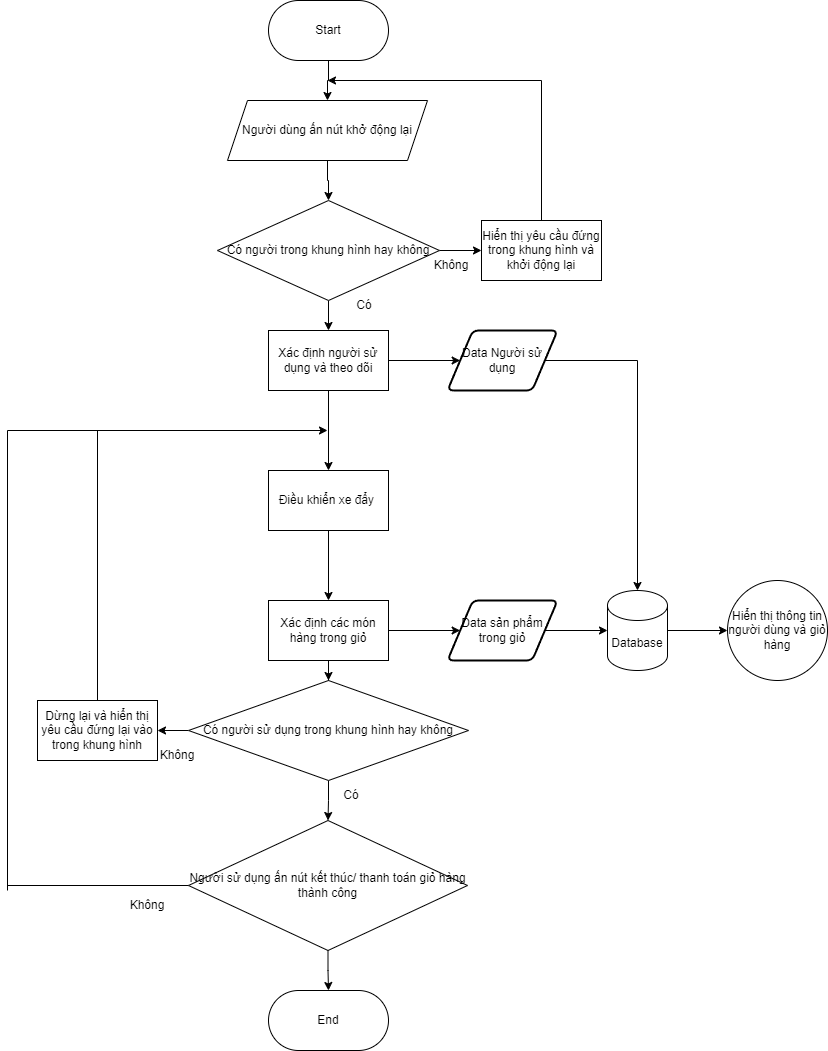

The diagram above was exported from draw.io. Its source (the exported page's mxGraphModel, read from the mxfile embedded in the PNG):
<mxGraphModel dx="1434" dy="1989" grid="1" gridSize="10" guides="1" tooltips="1" connect="1" arrows="1" fold="1" page="1" pageScale="1.5" pageWidth="1169" pageHeight="826" background="none" math="0" shadow="0">
  <root>
    <mxCell id="0" style=";html=1;" />
    <mxCell id="1" style=";html=1;" parent="0" />
    <mxCell id="xoq-9mWgeu5Xpv0MPwvb-7" value="" style="edgeStyle=orthogonalEdgeStyle;rounded=0;orthogonalLoop=1;jettySize=auto;html=1;exitX=0.5;exitY=1;exitDx=0;exitDy=0;" parent="1" source="xoq-9mWgeu5Xpv0MPwvb-18" target="xoq-9mWgeu5Xpv0MPwvb-5" edge="1">
      <mxGeometry relative="1" as="geometry">
        <mxPoint x="881.0000000000002" y="130" as="sourcePoint" />
      </mxGeometry>
    </mxCell>
    <mxCell id="xoq-9mWgeu5Xpv0MPwvb-9" value="" style="edgeStyle=orthogonalEdgeStyle;rounded=0;orthogonalLoop=1;jettySize=auto;html=1;" parent="1" source="xoq-9mWgeu5Xpv0MPwvb-5" target="xoq-9mWgeu5Xpv0MPwvb-8" edge="1">
      <mxGeometry relative="1" as="geometry" />
    </mxCell>
    <mxCell id="xoq-9mWgeu5Xpv0MPwvb-12" value="" style="edgeStyle=orthogonalEdgeStyle;rounded=0;orthogonalLoop=1;jettySize=auto;html=1;" parent="1" source="xoq-9mWgeu5Xpv0MPwvb-5" target="xoq-9mWgeu5Xpv0MPwvb-11" edge="1">
      <mxGeometry relative="1" as="geometry" />
    </mxCell>
    <mxCell id="xoq-9mWgeu5Xpv0MPwvb-5" value="Có người trong khung hình hay không" style="rhombus;whiteSpace=wrap;html=1;" parent="1" vertex="1">
      <mxGeometry x="770" y="170" width="222" height="100" as="geometry" />
    </mxCell>
    <mxCell id="xoq-9mWgeu5Xpv0MPwvb-42" value="" style="edgeStyle=orthogonalEdgeStyle;rounded=0;orthogonalLoop=1;jettySize=auto;html=1;" parent="1" source="xoq-9mWgeu5Xpv0MPwvb-8" target="xoq-9mWgeu5Xpv0MPwvb-41" edge="1">
      <mxGeometry relative="1" as="geometry" />
    </mxCell>
    <mxCell id="SaVtnU6h1Z7_qat-tK3d-8" value="" style="edgeStyle=orthogonalEdgeStyle;rounded=0;orthogonalLoop=1;jettySize=auto;html=1;" edge="1" parent="1" source="xoq-9mWgeu5Xpv0MPwvb-8" target="SaVtnU6h1Z7_qat-tK3d-7">
      <mxGeometry relative="1" as="geometry" />
    </mxCell>
    <mxCell id="xoq-9mWgeu5Xpv0MPwvb-8" value="Xác định người sử dụng và theo dõi" style="rounded=0;whiteSpace=wrap;html=1;" parent="1" vertex="1">
      <mxGeometry x="821" y="300" width="120" height="60" as="geometry" />
    </mxCell>
    <mxCell id="xoq-9mWgeu5Xpv0MPwvb-10" value="Có" style="text;html=1;strokeColor=none;fillColor=none;align=center;verticalAlign=middle;whiteSpace=wrap;rounded=0;" parent="1" vertex="1">
      <mxGeometry x="900" y="260" width="34" height="30" as="geometry" />
    </mxCell>
    <mxCell id="xoq-9mWgeu5Xpv0MPwvb-11" value="Hiển thị yêu cầu đứng trong khung hình và khởi động lại" style="rounded=0;whiteSpace=wrap;html=1;" parent="1" vertex="1">
      <mxGeometry x="1034" y="190" width="120" height="60" as="geometry" />
    </mxCell>
    <mxCell id="xoq-9mWgeu5Xpv0MPwvb-13" value="Không" style="text;html=1;strokeColor=none;fillColor=none;align=center;verticalAlign=middle;whiteSpace=wrap;rounded=0;" parent="1" vertex="1">
      <mxGeometry x="974" y="220" width="60" height="30" as="geometry" />
    </mxCell>
    <mxCell id="xoq-9mWgeu5Xpv0MPwvb-15" value="" style="endArrow=none;html=1;rounded=0;entryX=0.5;entryY=0;entryDx=0;entryDy=0;" parent="1" target="xoq-9mWgeu5Xpv0MPwvb-11" edge="1">
      <mxGeometry width="50" height="50" relative="1" as="geometry">
        <mxPoint x="1094" y="50" as="sourcePoint" />
        <mxPoint x="944" y="180" as="targetPoint" />
      </mxGeometry>
    </mxCell>
    <mxCell id="xoq-9mWgeu5Xpv0MPwvb-16" value="" style="endArrow=classic;html=1;rounded=0;" parent="1" edge="1">
      <mxGeometry width="50" height="50" relative="1" as="geometry">
        <mxPoint x="1094" y="50" as="sourcePoint" />
        <mxPoint x="880" y="50" as="targetPoint" />
      </mxGeometry>
    </mxCell>
    <mxCell id="xoq-9mWgeu5Xpv0MPwvb-19" value="" style="edgeStyle=orthogonalEdgeStyle;rounded=0;orthogonalLoop=1;jettySize=auto;html=1;" parent="1" source="xoq-9mWgeu5Xpv0MPwvb-17" target="xoq-9mWgeu5Xpv0MPwvb-18" edge="1">
      <mxGeometry relative="1" as="geometry" />
    </mxCell>
    <mxCell id="xoq-9mWgeu5Xpv0MPwvb-17" value="Start" style="rounded=1;whiteSpace=wrap;html=1;arcSize=50;" parent="1" vertex="1">
      <mxGeometry x="821" y="-30" width="120" height="60" as="geometry" />
    </mxCell>
    <mxCell id="xoq-9mWgeu5Xpv0MPwvb-18" value="Người dùng ấn nút khở động lại" style="shape=parallelogram;perimeter=parallelogramPerimeter;whiteSpace=wrap;html=1;fixedSize=1;" parent="1" vertex="1">
      <mxGeometry x="780" y="70" width="200" height="60" as="geometry" />
    </mxCell>
    <mxCell id="xoq-9mWgeu5Xpv0MPwvb-27" value="" style="edgeStyle=orthogonalEdgeStyle;rounded=0;orthogonalLoop=1;jettySize=auto;html=1;" parent="1" source="xoq-9mWgeu5Xpv0MPwvb-20" target="xoq-9mWgeu5Xpv0MPwvb-26" edge="1">
      <mxGeometry relative="1" as="geometry" />
    </mxCell>
    <mxCell id="xoq-9mWgeu5Xpv0MPwvb-38" value="" style="edgeStyle=orthogonalEdgeStyle;rounded=0;orthogonalLoop=1;jettySize=auto;html=1;" parent="1" source="xoq-9mWgeu5Xpv0MPwvb-20" target="xoq-9mWgeu5Xpv0MPwvb-37" edge="1">
      <mxGeometry relative="1" as="geometry" />
    </mxCell>
    <mxCell id="xoq-9mWgeu5Xpv0MPwvb-20" value="Có người sử dụng trong khung hình hay không" style="rhombus;whiteSpace=wrap;html=1;" parent="1" vertex="1">
      <mxGeometry x="741" y="650" width="280" height="100" as="geometry" />
    </mxCell>
    <mxCell id="xoq-9mWgeu5Xpv0MPwvb-24" value="Có" style="text;html=1;strokeColor=none;fillColor=none;align=center;verticalAlign=middle;whiteSpace=wrap;rounded=0;" parent="1" vertex="1">
      <mxGeometry x="874" y="750" width="60" height="30" as="geometry" />
    </mxCell>
    <mxCell id="xoq-9mWgeu5Xpv0MPwvb-25" value="" style="endArrow=classic;html=1;rounded=0;" parent="1" edge="1">
      <mxGeometry width="50" height="50" relative="1" as="geometry">
        <mxPoint x="680" y="370" as="sourcePoint" />
        <mxPoint x="680" y="370" as="targetPoint" />
      </mxGeometry>
    </mxCell>
    <mxCell id="xoq-9mWgeu5Xpv0MPwvb-29" value="" style="edgeStyle=orthogonalEdgeStyle;rounded=0;orthogonalLoop=1;jettySize=auto;html=1;" parent="1" source="xoq-9mWgeu5Xpv0MPwvb-26" target="xoq-9mWgeu5Xpv0MPwvb-28" edge="1">
      <mxGeometry relative="1" as="geometry" />
    </mxCell>
    <mxCell id="xoq-9mWgeu5Xpv0MPwvb-26" value="Người sử dụng ấn nút kết thúc/ thanh toán giỏ hàng thành công" style="rhombus;whiteSpace=wrap;html=1;" parent="1" vertex="1">
      <mxGeometry x="741" y="790" width="279" height="130" as="geometry" />
    </mxCell>
    <mxCell id="xoq-9mWgeu5Xpv0MPwvb-28" value="End" style="rounded=1;whiteSpace=wrap;html=1;arcSize=50;" parent="1" vertex="1">
      <mxGeometry x="821" y="960" width="120" height="60" as="geometry" />
    </mxCell>
    <mxCell id="xoq-9mWgeu5Xpv0MPwvb-34" value="" style="edgeStyle=orthogonalEdgeStyle;rounded=0;orthogonalLoop=1;jettySize=auto;html=1;" parent="1" source="xoq-9mWgeu5Xpv0MPwvb-31" target="xoq-9mWgeu5Xpv0MPwvb-20" edge="1">
      <mxGeometry relative="1" as="geometry" />
    </mxCell>
    <mxCell id="SaVtnU6h1Z7_qat-tK3d-5" value="" style="edgeStyle=orthogonalEdgeStyle;rounded=0;orthogonalLoop=1;jettySize=auto;html=1;" edge="1" parent="1" source="xoq-9mWgeu5Xpv0MPwvb-31" target="SaVtnU6h1Z7_qat-tK3d-4">
      <mxGeometry relative="1" as="geometry" />
    </mxCell>
    <mxCell id="xoq-9mWgeu5Xpv0MPwvb-31" value="Xác định các món hàng trong giỏ" style="rounded=0;whiteSpace=wrap;html=1;" parent="1" vertex="1">
      <mxGeometry x="821" y="570" width="120" height="60" as="geometry" />
    </mxCell>
    <mxCell id="SaVtnU6h1Z7_qat-tK3d-13" value="" style="edgeStyle=orthogonalEdgeStyle;rounded=0;orthogonalLoop=1;jettySize=auto;html=1;" edge="1" parent="1" source="xoq-9mWgeu5Xpv0MPwvb-35" target="SaVtnU6h1Z7_qat-tK3d-12">
      <mxGeometry relative="1" as="geometry" />
    </mxCell>
    <mxCell id="xoq-9mWgeu5Xpv0MPwvb-35" value="Database" style="shape=cylinder3;whiteSpace=wrap;html=1;boundedLbl=1;backgroundOutline=1;size=15;" parent="1" vertex="1">
      <mxGeometry x="1160" y="560" width="60" height="80" as="geometry" />
    </mxCell>
    <mxCell id="xoq-9mWgeu5Xpv0MPwvb-37" value="Dừng lại và hiển thị yêu cầu đứng lại vào trong khung hình" style="rounded=0;whiteSpace=wrap;html=1;" parent="1" vertex="1">
      <mxGeometry x="590" y="670" width="120" height="60" as="geometry" />
    </mxCell>
    <mxCell id="xoq-9mWgeu5Xpv0MPwvb-39" value="Không" style="text;html=1;strokeColor=none;fillColor=none;align=center;verticalAlign=middle;whiteSpace=wrap;rounded=0;" parent="1" vertex="1">
      <mxGeometry x="700" y="710" width="60" height="30" as="geometry" />
    </mxCell>
    <mxCell id="xoq-9mWgeu5Xpv0MPwvb-40" value="" style="endArrow=none;html=1;rounded=0;exitX=0.5;exitY=0;exitDx=0;exitDy=0;" parent="1" source="xoq-9mWgeu5Xpv0MPwvb-37" edge="1">
      <mxGeometry width="50" height="50" relative="1" as="geometry">
        <mxPoint x="940" y="450" as="sourcePoint" />
        <mxPoint x="650" y="400" as="targetPoint" />
      </mxGeometry>
    </mxCell>
    <mxCell id="xoq-9mWgeu5Xpv0MPwvb-43" value="" style="edgeStyle=orthogonalEdgeStyle;rounded=0;orthogonalLoop=1;jettySize=auto;html=1;" parent="1" source="xoq-9mWgeu5Xpv0MPwvb-41" target="xoq-9mWgeu5Xpv0MPwvb-31" edge="1">
      <mxGeometry relative="1" as="geometry" />
    </mxCell>
    <mxCell id="xoq-9mWgeu5Xpv0MPwvb-41" value="Điều khiển xe đẩy&amp;nbsp;" style="rounded=0;whiteSpace=wrap;html=1;" parent="1" vertex="1">
      <mxGeometry x="821" y="440" width="120" height="60" as="geometry" />
    </mxCell>
    <mxCell id="xoq-9mWgeu5Xpv0MPwvb-44" value="" style="endArrow=classic;html=1;rounded=0;" parent="1" edge="1">
      <mxGeometry width="50" height="50" relative="1" as="geometry">
        <mxPoint x="560" y="400" as="sourcePoint" />
        <mxPoint x="880" y="400" as="targetPoint" />
      </mxGeometry>
    </mxCell>
    <mxCell id="xoq-9mWgeu5Xpv0MPwvb-46" value="" style="endArrow=none;html=1;rounded=0;exitX=0;exitY=0.5;exitDx=0;exitDy=0;" parent="1" source="xoq-9mWgeu5Xpv0MPwvb-26" edge="1">
      <mxGeometry width="50" height="50" relative="1" as="geometry">
        <mxPoint x="820" y="720" as="sourcePoint" />
        <mxPoint x="560" y="855" as="targetPoint" />
      </mxGeometry>
    </mxCell>
    <mxCell id="xoq-9mWgeu5Xpv0MPwvb-47" value="" style="endArrow=none;html=1;rounded=0;" parent="1" edge="1">
      <mxGeometry width="50" height="50" relative="1" as="geometry">
        <mxPoint x="560" y="820" as="sourcePoint" />
        <mxPoint x="560" y="820" as="targetPoint" />
      </mxGeometry>
    </mxCell>
    <mxCell id="xoq-9mWgeu5Xpv0MPwvb-48" value="" style="endArrow=none;html=1;rounded=0;" parent="1" edge="1">
      <mxGeometry width="50" height="50" relative="1" as="geometry">
        <mxPoint x="560" y="860" as="sourcePoint" />
        <mxPoint x="560" y="400" as="targetPoint" />
      </mxGeometry>
    </mxCell>
    <mxCell id="SaVtnU6h1Z7_qat-tK3d-6" value="" style="edgeStyle=orthogonalEdgeStyle;rounded=0;orthogonalLoop=1;jettySize=auto;html=1;" edge="1" parent="1" source="SaVtnU6h1Z7_qat-tK3d-4" target="xoq-9mWgeu5Xpv0MPwvb-35">
      <mxGeometry relative="1" as="geometry" />
    </mxCell>
    <mxCell id="SaVtnU6h1Z7_qat-tK3d-4" value="Data sản phẩm trong giỏ" style="shape=parallelogram;html=1;strokeWidth=2;perimeter=parallelogramPerimeter;whiteSpace=wrap;rounded=1;arcSize=12;size=0.23;" vertex="1" parent="1">
      <mxGeometry x="1000" y="570" width="110" height="60" as="geometry" />
    </mxCell>
    <mxCell id="SaVtnU6h1Z7_qat-tK3d-7" value="Data Người sử dụng" style="shape=parallelogram;html=1;strokeWidth=2;perimeter=parallelogramPerimeter;whiteSpace=wrap;rounded=1;arcSize=12;size=0.23;" vertex="1" parent="1">
      <mxGeometry x="1000" y="300" width="110" height="60" as="geometry" />
    </mxCell>
    <mxCell id="SaVtnU6h1Z7_qat-tK3d-10" value="" style="endArrow=none;html=1;rounded=0;exitX=1;exitY=0.5;exitDx=0;exitDy=0;" edge="1" parent="1" source="SaVtnU6h1Z7_qat-tK3d-7">
      <mxGeometry width="50" height="50" relative="1" as="geometry">
        <mxPoint x="1180" y="430" as="sourcePoint" />
        <mxPoint x="1190" y="330" as="targetPoint" />
      </mxGeometry>
    </mxCell>
    <mxCell id="SaVtnU6h1Z7_qat-tK3d-11" value="" style="endArrow=classic;html=1;rounded=0;entryX=0.5;entryY=0;entryDx=0;entryDy=0;entryPerimeter=0;" edge="1" parent="1" target="xoq-9mWgeu5Xpv0MPwvb-35">
      <mxGeometry width="50" height="50" relative="1" as="geometry">
        <mxPoint x="1190" y="330" as="sourcePoint" />
        <mxPoint x="1100" y="460" as="targetPoint" />
      </mxGeometry>
    </mxCell>
    <mxCell id="SaVtnU6h1Z7_qat-tK3d-12" value="Hiển thị thông tin người dùng và giỏ hàng" style="ellipse;whiteSpace=wrap;html=1;aspect=fixed;" vertex="1" parent="1">
      <mxGeometry x="1280" y="550" width="100" height="100" as="geometry" />
    </mxCell>
    <mxCell id="SaVtnU6h1Z7_qat-tK3d-14" value="Không" style="text;html=1;strokeColor=none;fillColor=none;align=center;verticalAlign=middle;whiteSpace=wrap;rounded=0;" vertex="1" parent="1">
      <mxGeometry x="670" y="860" width="60" height="30" as="geometry" />
    </mxCell>
  </root>
</mxGraphModel>